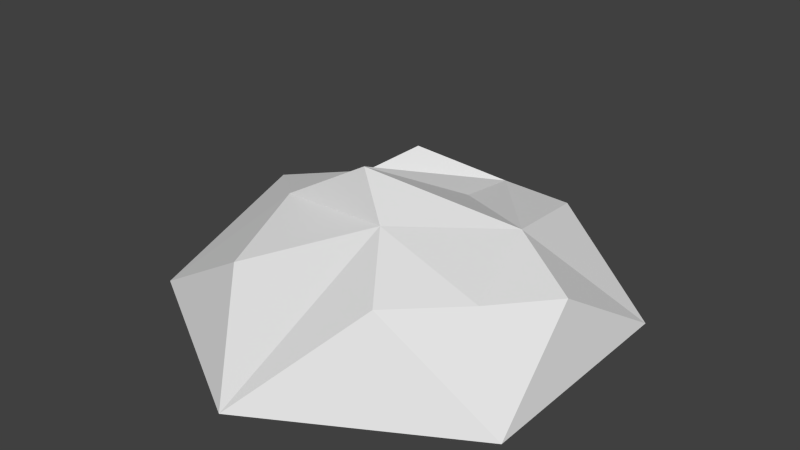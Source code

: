 # Source: HexMountain.blend  (saved by Blender 2.83.19; exported with 4.5.12 LTS)
import bpy
from mathutils import Matrix  # noqa: F401  (used for matrix-valued properties, if any)

bpy.ops.wm.read_factory_settings(use_empty=True)
scene = bpy.context.scene
scene.name = 'Scene'

# ---- collections
col_collection_1 = bpy.data.collections.new('Collection 1'); scene.collection.children.link(col_collection_1)

# ---- world
world_world = bpy.data.worlds.new('World'); scene.world = world_world
world_world.color = (0.05088, 0.05088, 0.05088)
world_world.use_sun_shadow = False
world_world.sun_shadow_jitter_overblur = 0.0
world_world.cycles.sampling_method = 'MANUAL'
world_world.cycles.sample_map_resolution = 256

# ---- meshes
me_cylinder = bpy.data.meshes.new('Cylinder')
me_cylinder.from_pydata([(0.866, -0.5, 0.007648), (-8.754e-08, -1.0, 0.007648), (-0.866, -0.5, 0.007648), (-0.866, 0.5, 0.007648), (0.866, 0.5, 0.007648), (0.4866, 0.1401, 0.4502), (0.1674, 0.227, 0.4658), (0.2147, -0.3696, 0.5755), (0.04117, -0.2553, 0.7204), (-0.4476, 0.3067, 0.3672), (0.08368, 0.6135, 0.3672), (-0.3678, -0.2457, 0.4828), (0.615, -0.3067, 0.3672), (-0.6568, 0.0, 0.393), (-0.3109, -0.611, 0.3444), (0.4094, -0.6366, 0.4261), (0.7916, -5.96e-08, 0.3252), (0.0, 1.0, 0.007648), (0.3975, 0.616, 0.3555), (-0.3388, 0.5344, 0.4413), (-0.3678, -0.2457, 0.4828)], [(7, 20)], [(9, 11, 8), (7, 1, 15), (9, 3, 13), (17, 10, 18), (1, 7, 14), (10, 17, 19), (5, 6, 8), (0, 4, 16), (11, 9, 13), (3, 2, 13), (2, 11, 13), (7, 5, 8), (5, 10, 6), (7, 8, 11, 14), (2, 1, 14), (11, 2, 14), (0, 12, 15), (1, 0, 15), (12, 7, 15), (7, 12, 5), (5, 12, 16), (4, 5, 16), (12, 0, 16), (5, 4, 18), (4, 17, 18), (10, 5, 18), (6, 10, 8), (10, 9, 8), (3, 9, 19), (17, 3, 19), (9, 10, 19)])
_uv = me_cylinder.uv_layers.new(name='UVMap')
_uv.uv.foreach_set('vector', [0.4487, 0.4542, 0.5415, 0.4717, 0.545, 0.5526, 0.561, 0.5679, 0.6422, 0.5023, 0.5983, 0.5837, 0.4487, 0.4542, 0.4215, 0.3774, 0.4992, 0.4201, 0.358, 0.5042, 0.4043, 0.5353, 0.4077, 0.578, 0.6422, 0.5023, 0.561, 0.5679, 0.5987, 0.4739, 0.4043, 0.5353, 0.358, 0.5042, 0.4101, 0.4753, 0.479, 0.5967, 0.464, 0.5535, 0.545, 0.5526, 0.5663, 0.6094, 0.4353, 0.6102, 0.5008, 0.6255, 0.5415, 0.4717, 0.4487, 0.4542, 0.4992, 0.4201, 0.4215, 0.3774, 0.5767, 0.3763, 0.4992, 0.4201, 0.5767, 0.3763, 0.5415, 0.4717, 0.4992, 0.4201, 0.561, 0.5679, 0.479, 0.5967, 0.545, 0.5526, 0.479, 0.5967, 0.4043, 0.5353, 0.464, 0.5535, 0.561, 0.5679, 0.545, 0.5526, 0.5415, 0.4717, 0.5987, 0.4739, 0.5767, 0.3763, 0.6422, 0.5023, 0.5987, 0.4739, 0.5415, 0.4717, 0.5767, 0.3763, 0.5987, 0.4739, 0.5663, 0.6094, 0.546, 0.6065, 0.5983, 0.5837, 0.6422, 0.5023, 0.5663, 0.6094, 0.5983, 0.5837, 0.546, 0.6065, 0.561, 0.5679, 0.5983, 0.5837, 0.561, 0.5679, 0.546, 0.6065, 0.479, 0.5967, 0.479, 0.5967, 0.546, 0.6065, 0.5008, 0.6255, 0.4353, 0.6102, 0.479, 0.5967, 0.5008, 0.6255, 0.546, 0.6065, 0.5663, 0.6094, 0.5008, 0.6255, 0.479, 0.5967, 0.4353, 0.6102, 0.4077, 0.578, 0.4353, 0.6102, 0.358, 0.5042, 0.4077, 0.578, 0.4043, 0.5353, 0.479, 0.5967, 0.4077, 0.578, 0.464, 0.5535, 0.4043, 0.5353, 0.545, 0.5526, 0.4043, 0.5353, 0.4487, 0.4542, 0.545, 0.5526, 0.4215, 0.3774, 0.4487, 0.4542, 0.4101, 0.4753, 0.358, 0.5042, 0.4215, 0.3774, 0.4101, 0.4753, 0.4487, 0.4542, 0.4043, 0.5353, 0.4101, 0.4753])
me_cylinder.use_remesh_preserve_volume = False
me_cylinder.use_remesh_preserve_attributes = False
me_cylinder.use_mirror_vertex_groups = False
me_cylinder.update()

# ---- objects
ob_cylinder = bpy.data.objects.new('Cylinder', me_cylinder)

# ---- transforms, parenting, visibility, modifiers, constraints
ob_cylinder.location = (0.0, 0.0, 0.0)
ob_cylinder.lineart.crease_threshold = 0.0

# ---- collection membership
col_collection_1.objects.link(ob_cylinder)

# ---- scene / render settings (as saved in the file)
scene.frame_start = 1; scene.frame_end = 250; scene.frame_set(1)
scene.render.engine = 'BLENDER_EEVEE_NEXT'
scene.render.resolution_percentage = 50
scene.render.dither_intensity = 0.0
scene.cycles.use_denoising = False
scene.cycles.samples = 10
scene.cycles.sampling_pattern = 'TABULATED_SOBOL'
scene.cycles.light_sampling_threshold = 0.0
scene.cycles.use_adaptive_sampling = False
scene.cycles.use_light_tree = False
scene.cycles.blur_glossy = 0.0
scene.cycles.pixel_filter_type = 'GAUSSIAN'
scene.cycles.sample_clamp_indirect = 0.0
scene.view_settings.view_transform = 'Standard'
bpy.context.view_layer.update()

# ---- added for rendering (the .blend has no active camera and no usable light): camera, sun
cam_auto = bpy.data.cameras.new('AutoCamera')
cam_auto.lens = 50.0
cam_auto.sensor_width = 36.0
cam_auto.clip_end = 1000.0
ob_auto_camera = bpy.data.objects.new('AutoCamera', cam_auto)
scene.collection.objects.link(ob_auto_camera)
ob_auto_camera.location = (2.53518, -3.04222, 2.39216)
ob_auto_camera.rotation_euler = (1.09748, -7.21219e-08, 0.694738)
scene.camera = ob_auto_camera
light_auto_sun = bpy.data.lights.new('AutoSun', 'SUN')
light_auto_sun.energy = 3.0
light_auto_sun.angle = 0.0523599
ob_auto_sun = bpy.data.objects.new('AutoSun', light_auto_sun)
scene.collection.objects.link(ob_auto_sun)
ob_auto_sun.rotation_euler = (0.872665, 0.174533, 0.523599)
bpy.context.view_layer.update()
